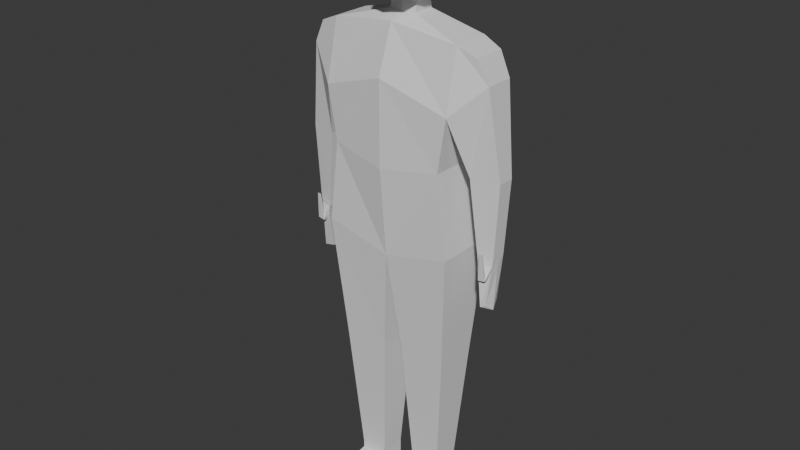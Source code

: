 # Source: basic_body.blend  (saved by Blender 4.0.36; exported with 4.5.12 LTS)
import bpy
from mathutils import Matrix  # noqa: F401  (used for matrix-valued properties, if any)

bpy.ops.wm.read_factory_settings(use_empty=True)
scene = bpy.context.scene
scene.name = 'Scene'

# ---- collections
col_collection = bpy.data.collections.new('Collection'); scene.collection.children.link(col_collection)

# ---- world
world_world = bpy.data.worlds.new('World'); scene.world = world_world
world_world.use_nodes = True; world_world.node_tree.nodes.clear()
_N = world_world.node_tree.nodes; _L = world_world.node_tree.links
n0 = _N.new('ShaderNodeOutputWorld'); n0.name = 'World Output'; n0.location = (300, 300)
n1 = _N.new('ShaderNodeBackground'); n1.name = 'Background'; n1.location = (10, 300)
n1.inputs[0].default_value = (0.05088, 0.05088, 0.05088, 1.0)
_L.new(n1.outputs[0], n0.inputs[0])
n0.is_active_output = True
world_world.color = (0.05088, 0.05088, 0.05088)
world_world.use_sun_shadow = False
world_world.sun_shadow_jitter_overblur = 0.0

# ---- meshes
me_cube_001 = bpy.data.meshes.new('Cube.001')
me_cube_001.from_pydata([(0.0, -0.5801, -0.1203), (0.0, -0.3452, 1.794), (0.0, 0.5801, -0.1203), (0.0, 0.3452, 1.794), (0.8467, -0.4631, 0.004136), (0.9683, -0.2839, 1.665), (0.8467, 0.4631, 0.004136), (0.9683, 0.2839, 1.665), (0.0, 0.4631, -1.426), (0.0, -0.4631, -1.426), (0.9944, 0.4631, -1.194), (0.9944, -0.4631, -1.194), (0.1577, 0.3201, -3.001), (0.1577, -0.3201, -3.001), (0.8635, 0.3201, -2.995), (0.8635, -0.3201, -2.995), (0.2884, 0.1903, -5.072), (0.2884, -0.1903, -5.072), (0.708, 0.1903, -5.073), (0.708, -0.1903, -5.073), (0.0, -0.5801, 1.114), (0.0, 0.5801, 1.114), (0.9765, 0.4735, 0.7905), (0.9765, -0.4735, 0.7905), (1.248, 0.2418, 1.549), (1.248, -0.2418, 1.549), (1.413, 0.2136, 1.223), (1.413, -0.2136, 1.223), (1.173, 0.2136, -0.03649), (1.173, -0.2136, -0.03649), (1.575, 0.124, -0.04247), (1.575, -0.124, -0.04247), (1.3, 0.1636, -1.143), (1.3, -0.1636, -1.143), (1.51, 0.1112, -1.142), (1.51, -0.1112, -1.142), (0.0, -0.1522, 1.876), (0.0, 0.2431, 1.876), (0.2013, 0.208, 1.876), (0.2013, -0.1171, 1.876), (0.0, -0.1228, 2.008), (0.0, 0.2137, 2.008), (0.2011, 0.1838, 2.008), (0.2011, -0.09288, 2.008), (0.0, -0.2148, 2.105), (0.0, 0.2431, 2.16), (0.2017, 0.208, 2.159), (0.2017, -0.1171, 2.159), (0.2872, 0.1903, -5.394), (0.2872, -0.1903, -5.394), (0.7068, 0.1903, -5.395), (0.7068, -0.1903, -5.395), (0.288, -0.1903, -5.189), (0.7076, -0.1903, -5.191), (0.7076, 0.1903, -5.191), (0.288, 0.1903, -5.189), (0.3017, -0.9203, -5.394), (0.6923, -0.7671, -5.395), (0.3025, -0.7812, -5.238), (0.6931, -0.6279, -5.24), (0.0, -0.2222, 3.188), (0.0, 0.1286, 3.209), (0.1543, 0.1005, 3.209), (0.1745, -0.1931, 3.188), (0.9944, 2.98e-08, -1.194), (0.0, 5.96e-08, -1.426), (0.2607, -0.4558, 2.159), (0.2607, -0.4558, 2.683), (0.0, -0.5229, 2.144), (0.2607, -0.4558, 3.164), (0.0, -0.5239, 3.156), (0.0, -0.5239, 2.674), (0.0, 0.3212, 2.16), (0.2281, 0.2861, 2.159), (0.0, 0.3212, 3.165), (0.1979, 0.2684, 3.175), (0.0, 0.3212, 2.683), (0.2281, 0.2861, 2.683), (0.399, -0.1753, 2.167), (0.3977, -0.1842, 2.673), (0.4157, 0.1108, 2.166), (0.3279, 0.09168, 3.209), (0.3538, -0.2023, 3.188), (0.4157, 0.1108, 2.69), (1.43, -0.1275, -1.843), (1.43, 0.1275, -1.843), (1.385, -0.1876, -1.844), (0.9683, -8.941e-08, 1.665), (0.8467, -1.192e-07, 0.004136), (1.385, 0.1876, -1.844), (0.1577, 0.0, -3.001), (0.8635, 0.0, -2.995), (0.2884, 5.96e-08, -5.072), (0.708, 5.96e-08, -5.073), (0.9765, -2.98e-08, 0.7905), (1.248, -8.941e-08, 1.549), (1.413, -8.941e-08, 1.223), (1.173, -8.941e-08, -0.03649), (1.575, -1.118e-07, -0.04247), (1.3, -2.086e-07, -1.143), (1.51, -2.235e-07, -1.142), (0.2013, 0.04545, 1.876), (0.2011, 0.04545, 2.008), (0.2017, 0.04545, 2.159), (0.2872, 5.96e-08, -5.394), (0.7068, 5.96e-08, -5.395), (0.288, 5.96e-08, -5.189), (0.7076, 5.96e-08, -5.191), (0.0, -0.04677, 3.199), (0.1644, -0.04631, 3.198), (0.4074, -0.03222, 2.167), (0.3408, -0.0553, 3.198), (0.4067, -0.03666, 2.681), (1.467, -2.246e-07, -1.945), (1.384, -0.005997, -1.939), (1.5, 0.1131, -1.223), (1.31, -0.1664, -1.224), (1.5, -0.1131, -1.223), (1.31, 0.1664, -1.224), (1.306, -2.085e-07, -1.236), (1.505, -2.236e-07, -1.235), (1.489, 0.1155, -1.325), (1.323, -0.1698, -1.326), (1.489, -0.1155, -1.325), (1.348, -0.005997, -1.345), (1.498, -2.238e-07, -1.351), (1.323, 0.1698, -1.326), (1.369, -0.2373, -1.427), (1.468, -0.2306, -1.415), (1.374, -0.1915, -1.45), (1.461, -0.1841, -1.437), (1.396, -0.2682, -1.015), (1.438, -0.2654, -1.01), (1.398, -0.249, -1.024), (1.435, -0.2459, -1.019)], [], [(64, 11, 15, 91), (21, 3, 7, 22), (5, 23, 27, 25), (23, 5, 1, 20), (2, 6, 10, 8), (1, 5, 39, 36), (88, 4, 11, 64), (4, 0, 9, 11), (91, 15, 19, 93), (65, 8, 12, 90), (11, 9, 13, 15), (8, 10, 14, 12), (52, 49, 56, 58), (90, 12, 16, 92), (15, 13, 17, 19), (12, 14, 18, 16), (4, 23, 20, 0), (88, 94, 23, 4), (2, 21, 22, 6), (96, 95, 25, 27), (87, 5, 25, 95), (22, 7, 24, 26), (27, 23, 29, 31), (28, 30, 34, 32), (94, 22, 28, 97), (22, 26, 30, 28), (96, 27, 31, 98), (126, 121, 85, 89), (98, 31, 35, 100), (31, 29, 33, 35), (97, 28, 32, 99), (101, 38, 42, 102), (7, 3, 37, 38), (87, 7, 38, 101), (40, 43, 47, 44), (36, 39, 43, 40), (38, 37, 41, 42), (125, 123, 84, 113), (42, 41, 45, 46), (102, 42, 46, 103), (104, 105, 51, 49), (55, 54, 50, 48), (107, 53, 51, 105), (106, 55, 48, 104), (92, 16, 55, 106), (93, 19, 53, 107), (16, 18, 54, 55), (19, 17, 52, 53), (59, 58, 56, 57), (53, 52, 58, 59), (51, 53, 59, 57), (49, 51, 57, 56), (109, 108, 60, 63), (61, 62, 75, 74), (109, 63, 82, 111), (47, 78, 66), (114, 89, 85, 113), (44, 47, 66, 68), (71, 67, 69, 70), (68, 66, 67, 71), (63, 60, 70, 69), (103, 46, 80, 110), (77, 76, 74, 75), (73, 72, 76, 77), (78, 110, 112, 79), (46, 45, 72, 73), (124, 126, 89, 114), (112, 83, 81, 111), (110, 80, 83, 112), (73, 77, 83, 80), (123, 122, 86, 84), (77, 75, 81, 83), (62, 81, 75), (73, 80, 46), (67, 66, 78, 79), (69, 82, 63), (79, 112, 111, 82), (122, 124, 114, 86), (47, 103, 110, 78), (86, 114, 113, 84), (62, 109, 111, 81), (62, 61, 108, 109), (18, 93, 107, 54), (17, 92, 106, 52), (52, 106, 104, 49), (54, 107, 105, 50), (48, 50, 105, 104), (43, 102, 103, 47), (121, 125, 113, 85), (5, 87, 101, 39), (39, 101, 102, 43), (29, 97, 99, 33), (30, 98, 100, 34), (26, 96, 98, 30), (23, 94, 97, 29), (7, 87, 95, 24), (26, 24, 95, 96), (6, 22, 94, 88), (13, 90, 92, 17), (9, 65, 90, 13), (14, 91, 93, 18), (6, 88, 64, 10), (10, 64, 91, 14), (34, 100, 120, 115), (33, 99, 119, 116), (35, 33, 116, 117), (99, 32, 118, 119), (100, 35, 117, 120), (32, 34, 115, 118), (115, 120, 125, 121), (116, 119, 124, 122), (117, 116, 127, 128), (119, 118, 126, 124), (120, 117, 123, 125), (118, 115, 121, 126), (129, 130, 134, 133), (116, 122, 129, 127), (122, 123, 130, 129), (123, 117, 128, 130), (132, 131, 133, 134), (127, 129, 133, 131), (130, 128, 132, 134), (128, 127, 131, 132), (82, 69, 67, 79)])
_uv = me_cube_001.uv_layers.new(name='UVMap')
_uv.uv.foreach_set('vector', [0.375, 0.625, 0.375, 0.75, 0.375, 0.75, 0.375, 0.625, 0.5393, 0.25, 0.625, 0.25, 0.625, 0.5, 0.5393, 0.5, 0.625, 0.75, 0.5393, 0.75, 0.5393, 0.75, 0.625, 0.75, 0.5393, 0.75, 0.625, 0.75, 0.625, 1.0, 0.5393, 1.0, 0.375, 0.25, 0.375, 0.5, 0.375, 0.5, 0.375, 0.25, 0.625, 1.0, 0.625, 0.75, 0.625, 0.75, 0.625, 1.0, 0.375, 0.625, 0.375, 0.75, 0.375, 0.75, 0.375, 0.625, 0.375, 0.75, 0.375, 1.0, 0.375, 1.0, 0.375, 0.75, 0.375, 0.625, 0.375, 0.75, 0.375, 0.75, 0.375, 0.625, 0.0, 0.0, 0.0, 0.0, 0.0, 0.0, 0.0, 0.0, 0.375, 0.75, 0.375, 1.0, 0.375, 1.0, 0.375, 0.75, 0.375, 0.25, 0.375, 0.5, 0.375, 0.5, 0.375, 0.25, 0.0, 0.0, 0.0, 0.0, 0.0, 0.0, 0.0, 0.0, 0.0, 0.0, 0.0, 0.0, 0.0, 0.0, 0.0, 0.0, 0.375, 0.75, 0.375, 1.0, 0.375, 1.0, 0.375, 0.75, 0.375, 0.25, 0.375, 0.5, 0.375, 0.5, 0.375, 0.25, 0.375, 0.75, 0.5393, 0.75, 0.5393, 1.0, 0.375, 1.0, 0.375, 0.625, 0.5393, 0.625, 0.5393, 0.75, 0.375, 0.75, 0.375, 0.25, 0.5393, 0.25, 0.5393, 0.5, 0.375, 0.5, 0.5393, 0.625, 0.625, 0.625, 0.625, 0.75, 0.5393, 0.75, 0.625, 0.625, 0.625, 0.75, 0.625, 0.75, 0.625, 0.625, 0.5393, 0.5, 0.625, 0.5, 0.625, 0.5, 0.5393, 0.5, 0.5393, 0.75, 0.5393, 0.75, 0.5393, 0.75, 0.5393, 0.75, 0.5393, 0.5, 0.5393, 0.5, 0.5393, 0.5, 0.5393, 0.5, 0.5393, 0.625, 0.5393, 0.5, 0.5393, 0.5, 0.5393, 0.625, 0.5393, 0.5, 0.5393, 0.5, 0.5393, 0.5, 0.5393, 0.5, 0.5393, 0.625, 0.5393, 0.75, 0.5393, 0.75, 0.5393, 0.625, 0.5393, 0.5, 0.5393, 0.5, 0.5393, 0.5, 0.5393, 0.5, 0.5393, 0.625, 0.5393, 0.75, 0.5393, 0.75, 0.5393, 0.625, 0.5393, 0.75, 0.5393, 0.75, 0.5393, 0.75, 0.5393, 0.75, 0.5393, 0.625, 0.5393, 0.5, 0.5393, 0.5, 0.5393, 0.625, 0.625, 0.625, 0.625, 0.5, 0.625, 0.5, 0.625, 0.625, 0.625, 0.5, 0.625, 0.25, 0.625, 0.25, 0.625, 0.5, 0.625, 0.625, 0.625, 0.5, 0.625, 0.5, 0.625, 0.625, 0.625, 1.0, 0.625, 0.75, 0.625, 0.75, 0.625, 1.0, 0.625, 1.0, 0.625, 0.75, 0.625, 0.75, 0.625, 1.0, 0.625, 0.5, 0.625, 0.25, 0.625, 0.25, 0.625, 0.5, 0.5393, 0.625, 0.5393, 0.75, 0.5393, 0.75, 0.5393, 0.625, 0.625, 0.5, 0.625, 0.25, 0.625, 0.25, 0.625, 0.5, 0.625, 0.625, 0.625, 0.5, 0.625, 0.5, 0.625, 0.625, 0.125, 0.625, 0.375, 0.625, 0.375, 0.75, 0.125, 0.75, 0.375, 0.25, 0.375, 0.5, 0.375, 0.5, 0.375, 0.25, 0.375, 0.625, 0.375, 0.75, 0.375, 0.75, 0.375, 0.625, 0.0, 0.0, 0.0, 0.0, 0.0, 0.0, 0.0, 0.0, 0.0, 0.0, 0.0, 0.0, 0.0, 0.0, 0.0, 0.0, 0.375, 0.625, 0.375, 0.75, 0.375, 0.75, 0.375, 0.625, 0.375, 0.25, 0.375, 0.5, 0.375, 0.5, 0.375, 0.25, 0.375, 0.75, 0.375, 1.0, 0.375, 1.0, 0.375, 0.75, 0.375, 0.75, 0.375, 1.0, 0.375, 1.0, 0.375, 0.75, 0.375, 0.75, 0.375, 1.0, 0.375, 1.0, 0.375, 0.75, 0.375, 0.75, 0.375, 0.75, 0.375, 0.75, 0.375, 0.75, 0.125, 0.75, 0.375, 0.75, 0.375, 0.75, 0.125, 0.75, 0.625, 0.625, 0.875, 0.625, 0.875, 0.75, 0.625, 0.75, 0.875, 0.5, 0.625, 0.5, 0.625, 0.5, 0.875, 0.5, 0.625, 0.625, 0.625, 0.75, 0.625, 0.75, 0.625, 0.625, 0.625, 0.75, 0.625, 0.75, 0.625, 0.75, 0.5393, 0.625, 0.5393, 0.5, 0.5393, 0.5, 0.5393, 0.625, 0.625, 1.0, 0.625, 0.75, 0.625, 0.75, 0.625, 1.0, 0.625, 1.0, 0.625, 0.75, 0.625, 0.75, 0.625, 1.0, 0.625, 1.0, 0.625, 0.75, 0.625, 0.75, 0.625, 1.0, 0.625, 0.75, 0.875, 0.75, 0.875, 0.75, 0.625, 0.75, 0.625, 0.625, 0.625, 0.5, 0.625, 0.5, 0.625, 0.625, 0.625, 0.5, 0.625, 0.25, 0.625, 0.25, 0.625, 0.5, 0.625, 0.5, 0.625, 0.25, 0.625, 0.25, 0.625, 0.5, 0.625, 0.75, 0.625, 0.625, 0.625, 0.625, 0.625, 0.75, 0.625, 0.5, 0.625, 0.25, 0.625, 0.25, 0.625, 0.5, 0.5393, 0.625, 0.5393, 0.5, 0.5393, 0.5, 0.5393, 0.625, 0.625, 0.625, 0.625, 0.5, 0.625, 0.5, 0.625, 0.625, 0.625, 0.625, 0.625, 0.5, 0.625, 0.5, 0.625, 0.625, 0.625, 0.5, 0.625, 0.5, 0.625, 0.5, 0.625, 0.5, 0.5393, 0.75, 0.5393, 0.75, 0.5393, 0.75, 0.5393, 0.75, 0.625, 0.5, 0.625, 0.5, 0.625, 0.5, 0.625, 0.5, 0.625, 0.5, 0.625, 0.5, 0.625, 0.5, 0.625, 0.5, 0.625, 0.5, 0.625, 0.5, 0.625, 0.75, 0.625, 0.75, 0.625, 0.75, 0.625, 0.75, 0.625, 0.75, 0.625, 0.75, 0.625, 0.75, 0.625, 0.75, 0.625, 0.625, 0.625, 0.625, 0.625, 0.75, 0.5393, 0.75, 0.5393, 0.625, 0.5393, 0.625, 0.5393, 0.75, 0.625, 0.75, 0.625, 0.625, 0.625, 0.625, 0.625, 0.75, 0.5393, 0.75, 0.5393, 0.625, 0.5393, 0.625, 0.5393, 0.75, 0.625, 0.5, 0.625, 0.625, 0.625, 0.625, 0.625, 0.5, 0.625, 0.5, 0.875, 0.5, 0.875, 0.625, 0.625, 0.625, 0.375, 0.5, 0.375, 0.625, 0.375, 0.625, 0.375, 0.5, 0.0, 0.0, 0.0, 0.0, 0.0, 0.0, 0.0, 0.0, 0.0, 0.0, 0.0, 0.0, 0.0, 0.0, 0.0, 0.0, 0.375, 0.5, 0.375, 0.625, 0.375, 0.625, 0.375, 0.5, 0.125, 0.5, 0.375, 0.5, 0.375, 0.625, 0.125, 0.625, 0.625, 0.75, 0.625, 0.625, 0.625, 0.625, 0.625, 0.75, 0.5393, 0.5, 0.5393, 0.625, 0.5393, 0.625, 0.5393, 0.5, 0.625, 0.75, 0.625, 0.625, 0.625, 0.625, 0.625, 0.75, 0.625, 0.75, 0.625, 0.625, 0.625, 0.625, 0.625, 0.75, 0.5393, 0.75, 0.5393, 0.625, 0.5393, 0.625, 0.5393, 0.75, 0.5393, 0.5, 0.5393, 0.625, 0.5393, 0.625, 0.5393, 0.5, 0.5393, 0.5, 0.5393, 0.625, 0.5393, 0.625, 0.5393, 0.5, 0.5393, 0.75, 0.5393, 0.625, 0.5393, 0.625, 0.5393, 0.75, 0.625, 0.5, 0.625, 0.625, 0.625, 0.625, 0.625, 0.5, 0.5393, 0.5, 0.625, 0.5, 0.625, 0.625, 0.5393, 0.625, 0.375, 0.5, 0.5393, 0.5, 0.5393, 0.625, 0.375, 0.625, 0.0, 0.0, 0.0, 0.0, 0.0, 0.0, 0.0, 0.0, 0.0, 0.0, 0.0, 0.0, 0.0, 0.0, 0.0, 0.0, 0.375, 0.5, 0.375, 0.625, 0.375, 0.625, 0.375, 0.5, 0.375, 0.5, 0.375, 0.625, 0.375, 0.625, 0.375, 0.5, 0.375, 0.5, 0.375, 0.625, 0.375, 0.625, 0.375, 0.5, 0.5393, 0.5, 0.5393, 0.625, 0.5393, 0.625, 0.5393, 0.5, 0.5393, 0.75, 0.5393, 0.625, 0.5393, 0.625, 0.5393, 0.75, 0.5393, 0.75, 0.5393, 0.75, 0.5393, 0.75, 0.5393, 0.75, 0.5393, 0.625, 0.5393, 0.5, 0.5393, 0.5, 0.5393, 0.625, 0.5393, 0.625, 0.5393, 0.75, 0.5393, 0.75, 0.5393, 0.625, 0.5393, 0.5, 0.5393, 0.5, 0.5393, 0.5, 0.5393, 0.5, 0.5393, 0.5, 0.5393, 0.625, 0.5393, 0.625, 0.5393, 0.5, 0.5393, 0.75, 0.5393, 0.625, 0.5393, 0.625, 0.5393, 0.75, 0.5393, 0.75, 0.5393, 0.75, 0.5393, 0.75, 0.5393, 0.75, 0.5393, 0.625, 0.5393, 0.5, 0.5393, 0.5, 0.5393, 0.625, 0.5393, 0.625, 0.5393, 0.75, 0.5393, 0.75, 0.5393, 0.625, 0.5393, 0.5, 0.5393, 0.5, 0.5393, 0.5, 0.5393, 0.5, 0.5393, 0.75, 0.5393, 0.75, 0.5393, 0.75, 0.5393, 0.75, 0.5393, 0.75, 0.5393, 0.75, 0.5393, 0.75, 0.5393, 0.75, 0.5393, 0.75, 0.5393, 0.75, 0.5393, 0.75, 0.5393, 0.75, 0.5393, 0.75, 0.5393, 0.75, 0.5393, 0.75, 0.5393, 0.75, 0.5393, 0.75, 0.5393, 0.75, 0.5393, 0.75, 0.5393, 0.75, 0.5393, 0.75, 0.5393, 0.75, 0.5393, 0.75, 0.5393, 0.75, 0.5393, 0.75, 0.5393, 0.75, 0.5393, 0.75, 0.5393, 0.75, 0.5393, 0.75, 0.5393, 0.75, 0.5393, 0.75, 0.5393, 0.75, 0.625, 0.75, 0.625, 0.75, 0.625, 0.75, 0.625, 0.75])
me_cube_001.update()

# ---- objects
ob_cube = bpy.data.objects.new('Cube', me_cube_001)

# ---- transforms, parenting, visibility, modifiers, constraints
ob_cube.location = (0.0, 0.0, 0.0)
_m = ob_cube.modifiers.new('Mirror', 'MIRROR')
_m.use_clip = True

# ---- collection membership
col_collection.objects.link(ob_cube)

# ---- scene / render settings (as saved in the file)
scene.frame_start = 1; scene.frame_end = 250; scene.frame_set(1)
scene.render.engine = 'BLENDER_EEVEE_NEXT'
scene.cycles.sampling_pattern = 'TABULATED_SOBOL'
bpy.context.view_layer.update()

# ---- added for rendering (the .blend has no active camera and no usable light): camera, sun
cam_auto = bpy.data.cameras.new('AutoCamera')
cam_auto.lens = 50.0
cam_auto.sensor_width = 36.0
cam_auto.clip_end = 1000.0
ob_auto_camera = bpy.data.objects.new('AutoCamera', cam_auto)
scene.collection.objects.link(ob_auto_camera)
ob_auto_camera.location = (8.59049, -10.4787, 5.77908)
ob_auto_camera.rotation_euler = (1.09748, -7.21219e-08, 0.694738)
scene.camera = ob_auto_camera
light_auto_sun = bpy.data.lights.new('AutoSun', 'SUN')
light_auto_sun.energy = 3.0
light_auto_sun.angle = 0.0523599
ob_auto_sun = bpy.data.objects.new('AutoSun', light_auto_sun)
scene.collection.objects.link(ob_auto_sun)
ob_auto_sun.rotation_euler = (0.872665, 0.174533, 0.523599)
bpy.context.view_layer.update()

